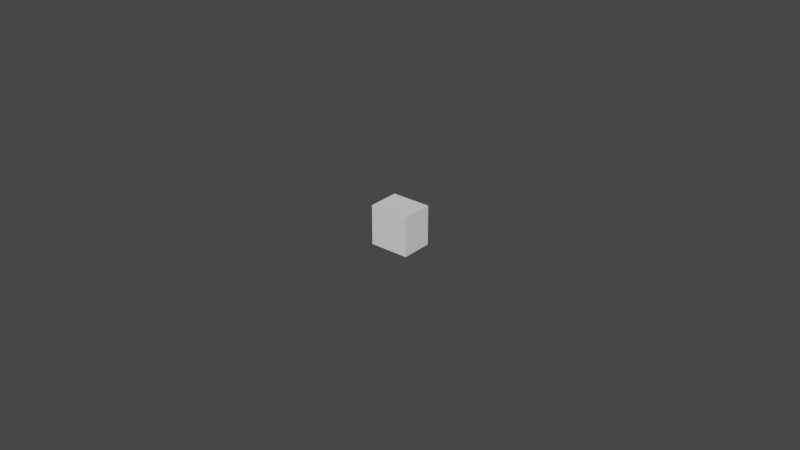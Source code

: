 # Source: Button_4.blend  (saved by Blender 2.93.21; exported with 4.5.12 LTS)
import bpy
from mathutils import Matrix  # noqa: F401  (used for matrix-valued properties, if any)

bpy.ops.wm.read_factory_settings(use_empty=True)
scene = bpy.context.scene
scene.name = 'Scene'

# ---- collections
col_collection = bpy.data.collections.new('Collection'); scene.collection.children.link(col_collection)

# ---- world
world_world = bpy.data.worlds.new('World'); scene.world = world_world
world_world.use_nodes = True; world_world.node_tree.nodes.clear()
_N = world_world.node_tree.nodes; _L = world_world.node_tree.links
n0 = _N.new('ShaderNodeOutputWorld'); n0.name = 'World Output'; n0.location = (300, 300)
n1 = _N.new('ShaderNodeBackground'); n1.name = 'Background'; n1.location = (10, 300)
n1.inputs[0].default_value = (0.05088, 0.05088, 0.05088, 1.0)
_L.new(n1.outputs[0], n0.inputs[0])
n0.is_active_output = True
world_world.color = (0.05088, 0.05088, 0.05088)
world_world.use_sun_shadow = False
world_world.sun_shadow_jitter_overblur = 0.0

# ---- meshes
me_cube = bpy.data.meshes.new('Cube')
me_cube.from_pydata([(-0.00635, -0.00508, -0.00635), (-0.00635, -0.00508, 0.00635), (-0.00635, 0.00508, -0.00635), (-0.00635, 0.00508, 0.00635), (0.00635, -0.00508, -0.00635), (0.00635, -0.00508, 0.00635), (0.00635, 0.00508, -0.00635), (0.00635, 0.00508, 0.00635)], [], [(0, 1, 3, 2), (2, 3, 7, 6), (6, 7, 5, 4), (4, 5, 1, 0), (2, 6, 4, 0), (7, 3, 1, 5)])
_uv = me_cube.uv_layers.new(name='UVMap')
_uv.uv.foreach_set('vector', [0.375, 0.0, 0.625, 0.0, 0.625, 0.25, 0.375, 0.25, 0.375, 0.25, 0.625, 0.25, 0.625, 0.5, 0.375, 0.5, 0.375, 0.5, 0.625, 0.5, 0.625, 0.75, 0.375, 0.75, 0.375, 0.75, 0.625, 0.75, 0.625, 1.0, 0.375, 1.0, 0.125, 0.5, 0.375, 0.5, 0.375, 0.75, 0.125, 0.75, 0.625, 0.5, 0.875, 0.5, 0.875, 0.75, 0.625, 0.75])
me_cube.use_remesh_fix_poles = True
me_cube.use_remesh_preserve_attributes = False
me_cube.update()

# ---- curves / text
txt_text_041 = bpy.data.curves.new('Text.041', 'FONT')
txt_text_041.dimensions = '2D'
txt_text_041.body = '4'
txt_text_041.size = 0.0132

# ---- objects
ob_button = bpy.data.objects.new('Button', me_cube)
ob_4 = bpy.data.objects.new('4', txt_text_041)

# ---- transforms, parenting, visibility, modifiers, constraints
ob_button.location = (0.0, 0.0, 0.0)
ob_4.location = (-0.003159, -0.005154, -0.004451)
ob_4.rotation_euler = (1.571, 0.0, 0.0)

# ---- collection membership
col_collection.objects.link(ob_button)
col_collection.objects.link(ob_4)

# ---- scene / render settings (as saved in the file)
scene.frame_start = 1; scene.frame_end = 250; scene.frame_set(1)
scene.render.engine = 'BLENDER_EEVEE_NEXT'
scene.cycles.use_denoising = False
scene.cycles.samples = 128
scene.cycles.sampling_pattern = 'TABULATED_SOBOL'
scene.cycles.use_adaptive_sampling = False
scene.cycles.use_light_tree = False
scene.view_settings.view_transform = 'Filmic'
bpy.context.view_layer.update()

# ---- added for rendering (the .blend has no active camera and no usable light): camera, sun
cam_auto = bpy.data.cameras.new('AutoCamera')
cam_auto.lens = 50.0
cam_auto.sensor_width = 36.0
cam_auto.clip_end = 1000.0
ob_auto_camera = bpy.data.objects.new('AutoCamera', cam_auto)
scene.collection.objects.link(ob_auto_camera)
ob_auto_camera.location = (0.185045, -0.222091, 0.148036)
ob_auto_camera.rotation_euler = (1.09748, -7.21219e-08, 0.694738)
scene.camera = ob_auto_camera
light_auto_sun = bpy.data.lights.new('AutoSun', 'SUN')
light_auto_sun.energy = 3.0
light_auto_sun.angle = 0.0523599
ob_auto_sun = bpy.data.objects.new('AutoSun', light_auto_sun)
scene.collection.objects.link(ob_auto_sun)
ob_auto_sun.rotation_euler = (0.872665, 0.174533, 0.523599)
bpy.context.view_layer.update()
